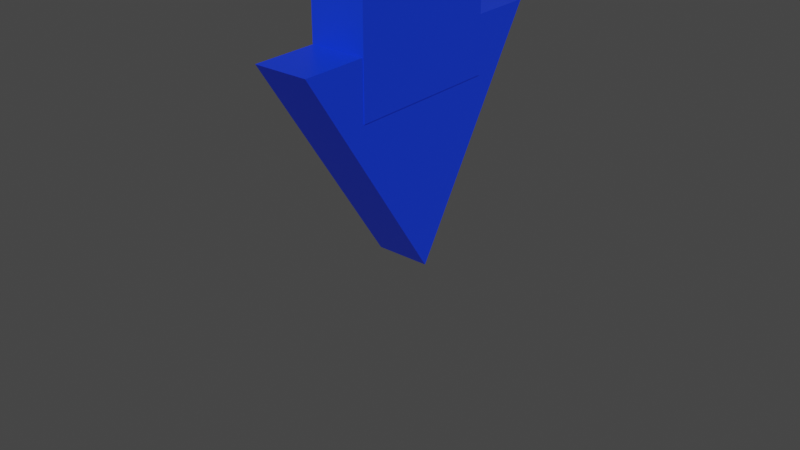 # Source: arrow.blend  (saved by Blender 2.91.10; exported with 4.5.12 LTS)
import bpy
from mathutils import Matrix  # noqa: F401  (used for matrix-valued properties, if any)

bpy.ops.wm.read_factory_settings(use_empty=True)
scene = bpy.context.scene
scene.name = 'Scene'

# ---- collections
col_collection = bpy.data.collections.new('Collection'); scene.collection.children.link(col_collection)

# ---- materials (node trees are filled in below, after node groups)
mat_material = bpy.data.materials.new('Material')
mat_material.alpha_threshold = 0.0
mat_material.use_transparent_shadow = False
mat_material.line_color = (0.0, 0.0, 0.0, 1.0)

# ---- material node trees
mat_material.use_nodes = True; mat_material.node_tree.nodes.clear()
_N = mat_material.node_tree.nodes; _L = mat_material.node_tree.links
n0 = _N.new('ShaderNodeOutputMaterial'); n0.name = 'Material Output'; n0.location = (300, 300)
n1 = _N.new('ShaderNodeBsdfPrincipled'); n1.name = 'Principled BSDF'; n1.location = (10, 300)
n1.distribution = 'GGX'
n1.subsurface_method = 'BURLEY'
n1.inputs[0].default_value = (0.005837, 0.04407, 0.8, 1.0)
n1.inputs[2].default_value = 0.4
n1.inputs[3].default_value = 1.45
n1.inputs[27].default_value = (0.0, 0.0, 0.0, 1.0)
n1.inputs[28].default_value = 1.0
_L.new(n1.outputs[0], n0.inputs[0])
n0.is_active_output = True

# ---- world
world_world = bpy.data.worlds.new('World'); scene.world = world_world
world_world.use_nodes = True; world_world.node_tree.nodes.clear()
_N = world_world.node_tree.nodes; _L = world_world.node_tree.links
n0 = _N.new('ShaderNodeOutputWorld'); n0.name = 'World Output'; n0.location = (300, 300)
n1 = _N.new('ShaderNodeBackground'); n1.name = 'Background'; n1.location = (10, 300)
n1.inputs[0].default_value = (0.05088, 0.05088, 0.05088, 1.0)
_L.new(n1.outputs[0], n0.inputs[0])
n0.is_active_output = True
world_world.color = (0.05088, 0.05088, 0.05088)
world_world.use_sun_shadow = False
world_world.sun_shadow_jitter_overblur = 0.0

# ---- meshes
me_cube_001 = bpy.data.meshes.new('Cube.001')
me_cube_001.from_pydata([(1.526, 1.0, 0.2031), (1.526, 1.0, -0.9534), (1.526, -1.0, 0.2031), (1.526, -1.0, -0.9534), (-1.526, 1.0, 0.2031), (-1.526, 1.0, -0.9534), (-1.526, -1.0, 0.2031), (-1.526, -1.0, -0.9534), (1.491, 1.816, -0.7576), (1.491, -1.833, -0.7576), (-1.491, 1.816, -0.7576), (-1.491, -1.833, -0.7576), (-1.491, 0.04943, -1.523), (1.491, 0.04943, -1.523)], [], [(0, 4, 6, 2), (3, 2, 6, 7), (7, 6, 4, 5), (1, 0, 2, 3), (5, 4, 0, 1), (11, 10, 12), (8, 9, 13), (10, 8, 13, 12), (11, 12, 13, 9), (10, 11, 9, 8)])
_uv = me_cube_001.uv_layers.new(name='UVMap')
_uv.uv.foreach_set('vector', [0.625, 0.5, 0.875, 0.5, 0.875, 0.75, 0.625, 0.75, 0.375, 0.75, 0.625, 0.75, 0.625, 1.0, 0.375, 1.0, 0.375, 0.0, 0.625, 0.0, 0.625, 0.25, 0.375, 0.25, 0.375, 0.5, 0.625, 0.5, 0.625, 0.75, 0.375, 0.75, 0.375, 0.25, 0.625, 0.25, 0.625, 0.5, 0.375, 0.5, 0.375, 1.0, 0.375, 0.25, 0.375, 0.25, 0.375, 0.5, 0.375, 0.75, 0.375, 0.5, 0.375, 0.25, 0.375, 0.5, 0.375, 0.5, 0.375, 0.25, 0.375, 1.0, 0.375, 0.25, 0.375, 0.5, 0.375, 0.75, 0.375, 0.25, 0.375, 1.0, 0.375, 0.75, 0.375, 0.5])
me_cube_001.materials.append(mat_material)
me_cube_001.use_remesh_preserve_volume = False
me_cube_001.use_remesh_preserve_attributes = False
me_cube_001.use_mirror_vertex_groups = False
me_cube_001.update()
arm_armature = bpy.data.armatures.new('Armature')  # bones are not reproduced

# ---- objects
ob_cube_001 = bpy.data.objects.new('Cube.001', me_cube_001)
ob_armature = bpy.data.objects.new('Armature', arm_armature)

# ---- transforms, parenting, visibility, modifiers, constraints
ob_cube_001.parent = ob_armature
ob_cube_001.matrix_parent_inverse = Matrix(((1.0, -0.0, 0.0, 0.2447), (-0.0, 1.0, -0.0, -0.006479), (0.0, -0.0, 1.0, 1.76), (-0.0, 0.0, -0.0, 1.0)))
ob_cube_001.location = (0.0, 0.0, 0.2813)
ob_cube_001.scale = (0.04144, 0.1789, 0.663)
ob_cube_001.lock_rotations_4d = False
ob_cube_001.empty_display_type = 'ARROWS'
ob_cube_001.lineart.crease_threshold = 0.0
_vg = ob_cube_001.vertex_groups.new(name='Bone')
_vg.add([0, 1, 2, 3, 4, 5, 6, 7, 8, 9, 10, 11, 12, 13], 1.0, 'REPLACE')
_m = ob_cube_001.modifiers.new('Armature', 'ARMATURE')
_m.object = ob_armature
ob_armature.location = (-0.2447, 0.006479, -1.76)
ob_armature.show_in_front = True
ob_armature.lineart.crease_threshold = 0.0

# ---- collection membership
col_collection.objects.link(ob_cube_001)
col_collection.objects.link(ob_armature)

# ---- scene / render settings (as saved in the file)
scene.frame_start = 1; scene.frame_end = 190; scene.frame_set(191)
scene.render.engine = 'BLENDER_EEVEE_NEXT'
scene.cycles.use_denoising = False
scene.cycles.samples = 128
scene.cycles.sampling_pattern = 'TABULATED_SOBOL'
scene.cycles.use_adaptive_sampling = False
scene.cycles.use_light_tree = False
scene.view_settings.view_transform = 'Filmic'
bpy.context.view_layer.update()

# ---- added for rendering (the .blend has no active camera and no usable light): camera, sun
cam_auto = bpy.data.cameras.new('AutoCamera')
cam_auto.lens = 50.0
cam_auto.sensor_width = 36.0
cam_auto.clip_end = 1000.0
ob_auto_camera = bpy.data.objects.new('AutoCamera', cam_auto)
scene.collection.objects.link(ob_auto_camera)
ob_auto_camera.location = (1.34416, -1.6131, 0.424606)
ob_auto_camera.rotation_euler = (1.09748, -7.21219e-08, 0.694738)
scene.camera = ob_auto_camera
light_auto_sun = bpy.data.lights.new('AutoSun', 'SUN')
light_auto_sun.energy = 3.0
light_auto_sun.angle = 0.0523599
ob_auto_sun = bpy.data.objects.new('AutoSun', light_auto_sun)
scene.collection.objects.link(ob_auto_sun)
ob_auto_sun.rotation_euler = (0.872665, 0.174533, 0.523599)
bpy.context.view_layer.update()
